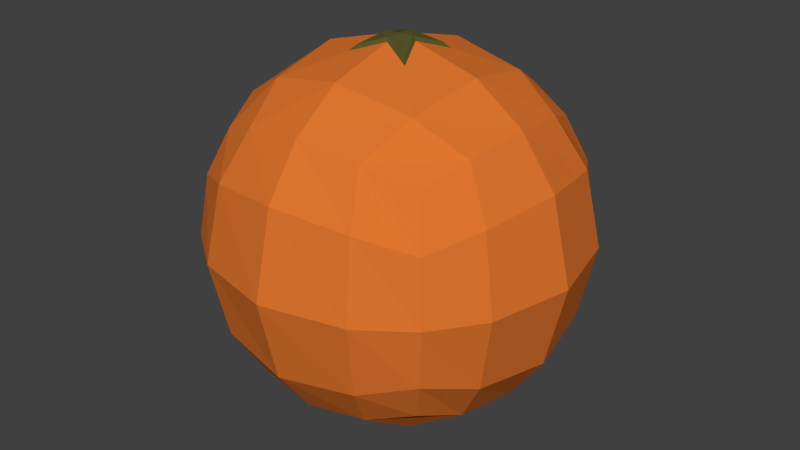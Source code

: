 # Source: Appelsiini.blend  (saved by Blender 2.76.0; exported with 4.5.12 LTS)
import bpy
from mathutils import Matrix  # noqa: F401  (used for matrix-valued properties, if any)

bpy.ops.wm.read_factory_settings(use_empty=True)
scene = bpy.context.scene
scene.name = 'Scene'

# ---- collections
col_collection_1 = bpy.data.collections.new('Collection 1'); scene.collection.children.link(col_collection_1)

# ---- materials (node trees are filled in below, after node groups)
mat_materialgreen = bpy.data.materials.new('MaterialGreen')
mat_materialgreen.alpha_threshold = 0.0
mat_materialgreen.use_transparent_shadow = False
mat_materialgreen.diffuse_color = (0.0985, 0.09639, 0.02407, 1.0)
mat_materialgreen.roughness = 0.5
mat_materialgreen.specular_intensity = 0.0
mat_materialgreen.line_color = (0.0, 0.0, 0.0, 1.0)
mat_materialorange = bpy.data.materials.new('MaterialOrange')
mat_materialorange.alpha_threshold = 0.0
mat_materialorange.use_transparent_shadow = False
mat_materialorange.diffuse_color = (0.7357, 0.1789, 0.02869, 1.0)
mat_materialorange.roughness = 0.5
mat_materialorange.specular_intensity = 0.0

# ---- material node trees

# ---- world
world_world = bpy.data.worlds.new('World'); scene.world = world_world
world_world.color = (0.05088, 0.05088, 0.05088)
world_world.use_sun_shadow = False
world_world.sun_shadow_jitter_overblur = 0.0
world_world.cycles.sampling_method = 'MANUAL'
world_world.cycles.sample_map_resolution = 256

# ---- meshes
me_cube = bpy.data.meshes.new('Cube')
me_cube.from_pydata([(0.5711, 0.5711, -0.5711), (0.5711, -0.5711, -0.5711), (-0.5711, -0.5711, -0.5711), (-0.5711, 0.5711, -0.5711), (0.5711, 0.5711, 0.5711), (0.5711, -0.5711, 0.5711), (-0.5711, -0.5711, 0.5711), (-0.5711, 0.5711, 0.5711), (0.6595, 0.3297, -0.6595), (0.6995, -2.323e-08, -0.6995), (0.6595, -0.3297, -0.6595), (0.3297, 0.6595, -0.6595), (1.25e-07, 0.6995, -0.6995), (-0.3297, 0.6595, -0.6595), (0.6595, 0.6595, -0.3297), (0.6995, 0.6995, -6.687e-10), (0.6595, 0.6595, 0.3297), (0.3297, -0.6595, -0.6595), (-4.174e-08, -0.6995, -0.6995), (-0.3297, -0.6595, -0.6595), (0.6595, -0.6595, -0.3297), (0.6995, -0.6995, -6.687e-10), (0.6595, -0.6595, 0.3297), (-0.6595, -0.3297, -0.6595), (-0.6995, 2.269e-07, -0.6995), (-0.6595, 0.3297, -0.6595), (-0.6595, -0.6595, -0.3297), (-0.6995, -0.6995, -6.687e-10), (-0.6595, -0.6595, 0.3297), (-0.6595, 0.6595, -0.3297), (-0.6995, 0.6995, -6.687e-10), (-0.6595, 0.6595, 0.3297), (0.6595, 0.3297, 0.6595), (0.6995, -3.568e-07, 0.6995), (0.6595, -0.3297, 0.6595), (0.3297, 0.6595, 0.6595), (1.667e-07, 0.6995, 0.6995), (-0.3297, 0.6595, 0.6595), (0.3297, -0.6595, 0.6595), (-3.753e-07, -0.6995, 0.6995), (-0.3297, -0.6595, 0.6595), (-0.6595, -0.3297, 0.6595), (-0.6995, 1.644e-07, 0.6995), (-0.6595, 0.3297, 0.6595), (0.4038, 0.8077, 0.4038), (1.589e-07, 0.8848, 0.4424), (-0.4038, 0.8077, 0.4038), (0.4424, 0.8848, -6.687e-10), (2.37e-07, 0.9892, -6.687e-10), (-0.4424, 0.8848, -6.687e-10), (0.4038, 0.8077, -0.4038), (1.853e-07, 0.8848, -0.4424), (-0.4038, 0.8077, -0.4038), (-0.8077, -0.4038, -0.4038), (-0.8848, 2.411e-07, -0.4424), (-0.8077, 0.4038, -0.4038), (-0.8848, -0.4424, -6.687e-10), (-0.9892, 2.431e-07, -6.687e-10), (-0.8848, 0.4424, -6.687e-10), (-0.8077, -0.4038, 0.4038), (-0.8848, 2.148e-07, 0.4424), (-0.8077, 0.4038, 0.4038), (0.4038, -0.8077, -0.4038), (-1.575e-07, -0.8848, -0.4424), (-0.4038, -0.8077, -0.4038), (0.4424, -0.8848, -6.687e-10), (-2.936e-07, -0.9892, -6.687e-10), (-0.4424, -0.8848, -6.687e-10), (0.4038, -0.8077, 0.4038), (-3.157e-07, -0.8848, 0.4424), (-0.4038, -0.8077, 0.4038), (0.8077, 0.4038, -0.4038), (0.8848, -1.28e-07, -0.4424), (0.8077, -0.4038, -0.4038), (0.8848, 0.4424, -6.687e-10), (0.9892, -2.58e-07, -6.687e-10), (0.8848, -0.4424, -6.687e-10), (0.8077, 0.4038, 0.4038), (0.8848, -3.39e-07, 0.4424), (0.8077, -0.4038, 0.4038), (0.1693, 0.1693, 0.9243), (0.09275, -1.574e-07, 0.9833), (0.1693, -0.1693, 0.9243), (-8.051e-08, 0.09275, 0.9833), (-1.677e-07, -0.09275, 0.9833), (-0.1693, 0.1693, 0.9243), (-0.09275, -1.149e-07, 0.9833), (-0.1693, -0.1693, 0.9243), (0.4038, 0.4038, -0.8077), (1.062e-07, 0.4424, -0.8848), (-0.4038, 0.4038, -0.8077), (0.4424, 5.655e-08, -0.8848), (3.066e-08, 1.547e-07, -0.9892), (-0.4424, 2.148e-07, -0.8848), (0.4038, -0.4038, -0.8077), (7.36e-10, -0.4424, -0.8848), (-0.4038, -0.4038, -0.8077), (0.4038, 0.4038, 0.8077), (0.4424, -3.39e-07, 0.8848), (0.4038, -0.4038, 0.8077), (-0.4038, 0.4038, 0.8077), (-0.4424, 3.018e-08, 0.8848), (-0.4038, -0.4038, 0.8077), (4.029e-08, 0.4424, 0.8848), (-3.025e-07, -0.4424, 0.8848), (0.1425, 0.1425, 0.9545), (0.07807, -1.484e-07, 1.004), (0.1425, -0.1425, 0.9545), (-0.1425, 0.1425, 0.9545), (-0.07807, -1.127e-07, 1.004), (-0.1425, -0.1425, 0.9545), (-9.394e-08, 0.07807, 1.004), (-1.673e-07, -0.07807, 1.004), (-1.306e-07, -2.134e-08, 1.004)], [], [(96, 19, 2, 23), (102, 41, 6, 40), (79, 34, 5, 22), (70, 40, 6, 28), (61, 43, 7, 31), (52, 13, 3, 29), (37, 46, 31, 7), (46, 49, 30, 31), (49, 52, 29, 30), (4, 16, 44, 35), (35, 44, 45, 36), (36, 45, 46, 37), (16, 15, 47, 44), (44, 47, 48, 45), (45, 48, 49, 46), (15, 14, 50, 47), (47, 50, 51, 48), (48, 51, 52, 49), (14, 0, 11, 50), (50, 11, 12, 51), (51, 12, 13, 52), (25, 55, 29, 3), (55, 58, 30, 29), (58, 61, 31, 30), (2, 26, 53, 23), (23, 53, 54, 24), (24, 54, 55, 25), (26, 27, 56, 53), (53, 56, 57, 54), (54, 57, 58, 55), (27, 28, 59, 56), (56, 59, 60, 57), (57, 60, 61, 58), (28, 6, 41, 59), (59, 41, 42, 60), (60, 42, 43, 61), (19, 64, 26, 2), (64, 67, 27, 26), (67, 70, 28, 27), (1, 20, 62, 17), (17, 62, 63, 18), (18, 63, 64, 19), (20, 21, 65, 62), (62, 65, 66, 63), (63, 66, 67, 64), (21, 22, 68, 65), (65, 68, 69, 66), (66, 69, 70, 67), (22, 5, 38, 68), (68, 38, 39, 69), (69, 39, 40, 70), (10, 73, 20, 1), (73, 76, 21, 20), (76, 79, 22, 21), (0, 14, 71, 8), (8, 71, 72, 9), (9, 72, 73, 10), (14, 15, 74, 71), (71, 74, 75, 72), (72, 75, 76, 73), (15, 16, 77, 74), (74, 77, 78, 75), (75, 78, 79, 76), (16, 4, 32, 77), (77, 32, 33, 78), (78, 33, 34, 79), (34, 99, 38, 5), (99, 104, 39, 38), (104, 102, 40, 39), (4, 35, 97, 32), (32, 97, 98, 33), (33, 98, 99, 34), (35, 36, 103, 97), (36, 37, 100, 103), (37, 7, 43, 100), (100, 43, 42, 101), (101, 42, 41, 102), (13, 90, 25, 3), (90, 93, 24, 25), (93, 96, 23, 24), (0, 8, 88, 11), (11, 88, 89, 12), (12, 89, 90, 13), (8, 9, 91, 88), (88, 91, 92, 89), (89, 92, 93, 90), (9, 10, 94, 91), (91, 94, 95, 92), (92, 95, 96, 93), (10, 1, 17, 94), (94, 17, 18, 95), (95, 18, 19, 96), (80, 81, 98, 97), (81, 82, 99, 98), (86, 85, 100, 101), (87, 86, 101, 102), (83, 80, 97, 103), (82, 84, 104, 99), (85, 83, 103, 100), (84, 87, 102, 104), (81, 80, 105, 106), (85, 86, 109, 108), (80, 83, 111, 105), (83, 85, 108, 111), (112, 113, 109, 110), (107, 106, 113, 112), (106, 105, 111, 113), (113, 111, 108, 109), (87, 84, 112, 110), (84, 82, 107, 112), (86, 87, 110, 109), (82, 81, 106, 107)])
me_cube.polygons.foreach_set('material_index', [1, 1, 1, 1, 1, 1, 1, 1, 1, 1, 1, 1, 1, 1, 1, 1, 1, 1, 1, 1, 1, 1, 1, 1, 1, 1, 1, 1, 1, 1, 1, 1, 1, 1, 1, 1, 1, 1, 1, 1, 1, 1, 1, 1, 1, 1, 1, 1, 1, 1, 1, 1, 1, 1, 1, 1, 1, 1, 1, 1, 1, 1, 1, 1, 1, 1, 1, 1, 1, 1, 1, 1, 1, 1, 1, 1, 1, 1, 1, 1, 1, 1, 1, 1, 1, 1, 1, 1, 1, 1, 1, 1, 1, 1, 1, 1, 1, 1, 1, 1, 0, 0, 0, 0, 0, 0, 0, 0, 0, 0, 0, 0])
me_cube.materials.append(mat_materialgreen)
me_cube.materials.append(mat_materialorange)
me_cube.use_remesh_preserve_volume = False
me_cube.use_remesh_preserve_attributes = False
me_cube.use_mirror_vertex_groups = False
me_cube.update()

# ---- objects
ob_cube = bpy.data.objects.new('Cube', me_cube)

# ---- transforms, parenting, visibility, modifiers, constraints
ob_cube.location = (0.0, 0.0, 0.0)
ob_cube.lock_rotations_4d = False
ob_cube.empty_display_type = 'ARROWS'
ob_cube.lineart.crease_threshold = 0.0

# ---- collection membership
col_collection_1.objects.link(ob_cube)

# ---- scene / render settings (as saved in the file)
scene.frame_start = 1; scene.frame_end = 250; scene.frame_set(1)
scene.render.engine = 'BLENDER_EEVEE_NEXT'
scene.render.resolution_percentage = 50
scene.render.dither_intensity = 0.0
scene.cycles.use_denoising = False
scene.cycles.samples = 10
scene.cycles.sampling_pattern = 'TABULATED_SOBOL'
scene.cycles.light_sampling_threshold = 0.0
scene.cycles.use_adaptive_sampling = False
scene.cycles.use_light_tree = False
scene.cycles.blur_glossy = 0.0
scene.cycles.pixel_filter_type = 'GAUSSIAN'
scene.cycles.sample_clamp_indirect = 0.0
scene.view_settings.view_transform = 'Standard'
bpy.context.view_layer.update()

# ---- added for rendering (the .blend has no active camera and no usable light): camera, sun
cam_auto = bpy.data.cameras.new('AutoCamera')
cam_auto.lens = 50.0
cam_auto.sensor_width = 36.0
cam_auto.clip_end = 1000.0
ob_auto_camera = bpy.data.objects.new('AutoCamera', cam_auto)
scene.collection.objects.link(ob_auto_camera)
ob_auto_camera.location = (3.17844, -3.81413, 2.55026)
ob_auto_camera.rotation_euler = (1.09748, -7.21219e-08, 0.694738)
scene.camera = ob_auto_camera
light_auto_sun = bpy.data.lights.new('AutoSun', 'SUN')
light_auto_sun.energy = 3.0
light_auto_sun.angle = 0.0523599
ob_auto_sun = bpy.data.objects.new('AutoSun', light_auto_sun)
scene.collection.objects.link(ob_auto_sun)
ob_auto_sun.rotation_euler = (0.872665, 0.174533, 0.523599)
bpy.context.view_layer.update()
